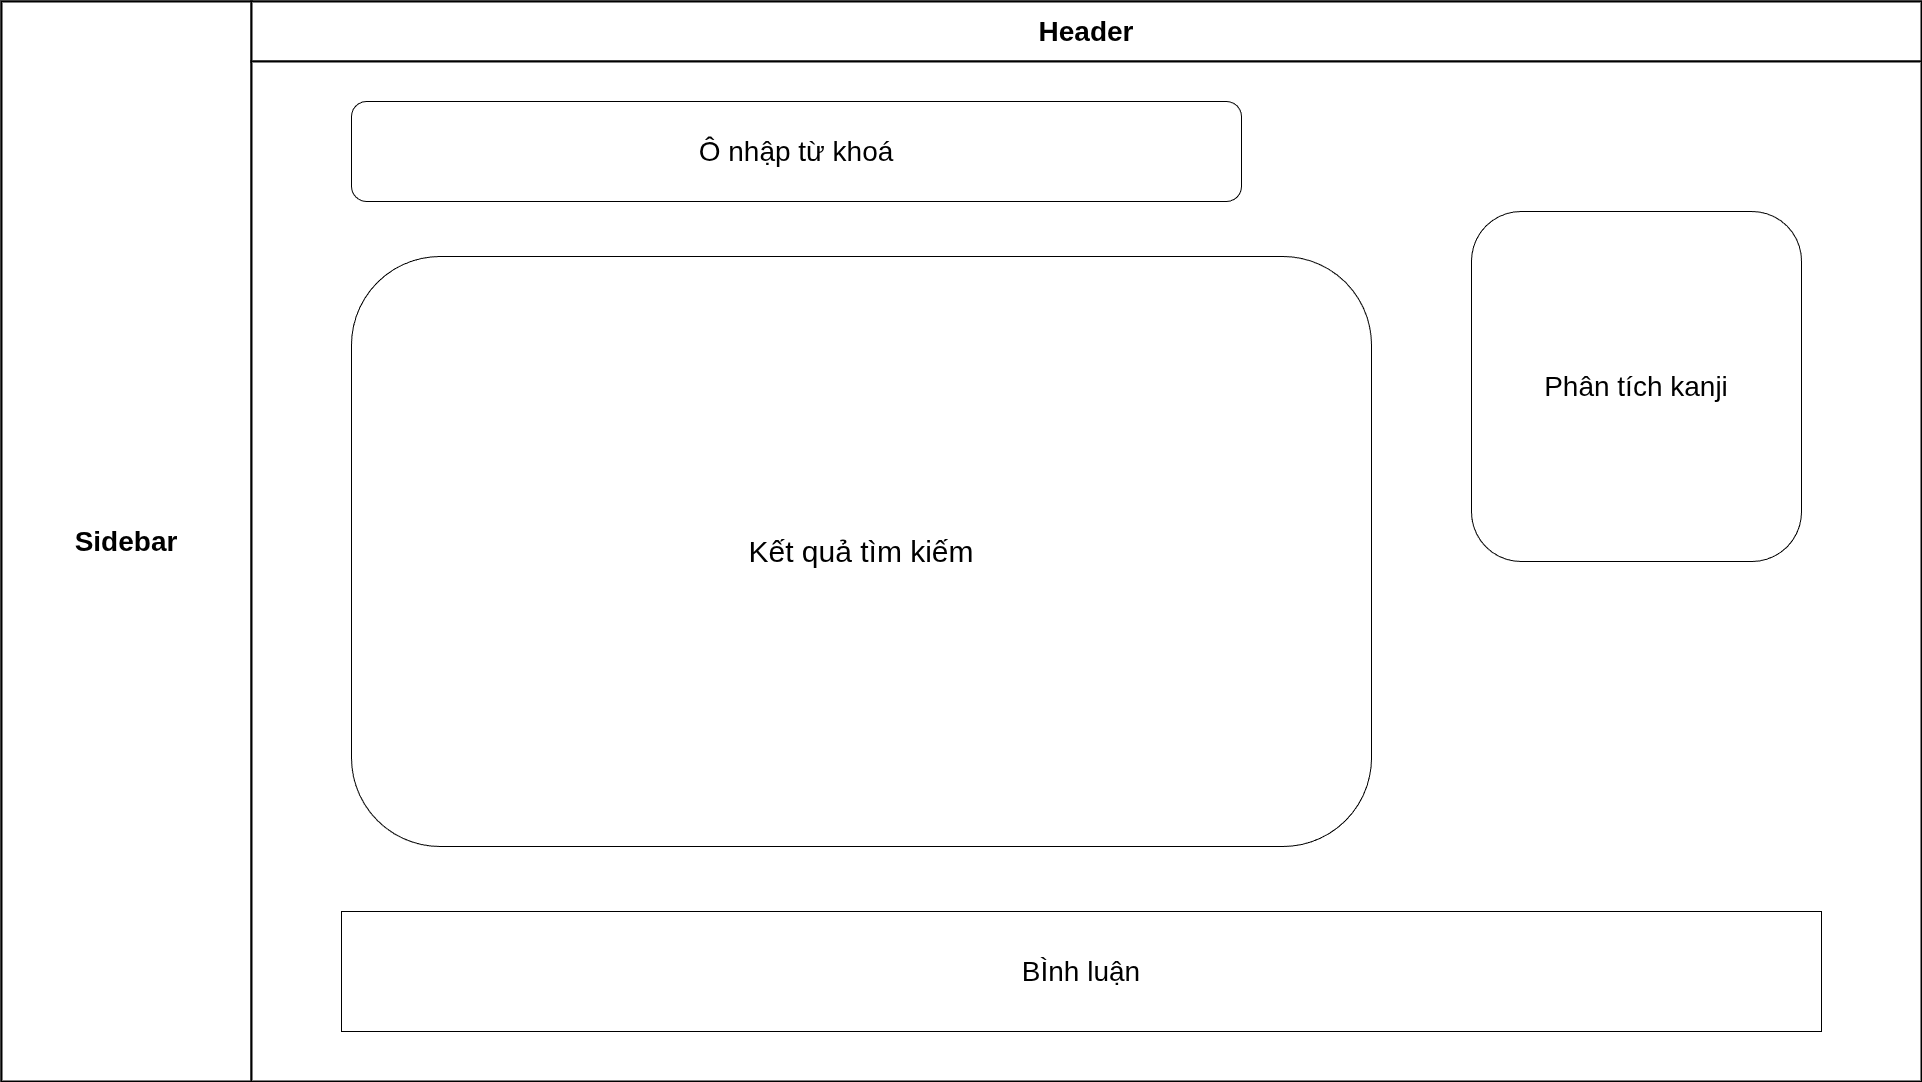

The diagram above was exported from draw.io. Its source (the exported page's mxGraphModel, read from the mxfile embedded in the PNG):
<mxGraphModel dx="3530" dy="2692" grid="1" gridSize="10" guides="1" tooltips="1" connect="1" arrows="1" fold="1" page="1" pageScale="1" pageWidth="850" pageHeight="1100" math="0" shadow="0">
  <root>
    <mxCell id="0" />
    <mxCell id="1" parent="0" />
    <mxCell id="KSuevNmIYYs7GKlsoVXV-1" parent="1" style="rounded=0;whiteSpace=wrap;html=1;fillColor=#ffffff;strokeColor=#000000;strokeWidth=2;" value="" vertex="1">
      <mxGeometry height="1080" width="1920" as="geometry" />
    </mxCell>
    <mxCell id="KSuevNmIYYs7GKlsoVXV-2" parent="1" style="rounded=0;whiteSpace=wrap;html=1;fillColor=#ffffff;strokeColor=#000000;strokeWidth=2;align=center;verticalAlign=middle;fontSize=28;" value="&lt;b&gt;Sidebar&lt;/b&gt;" vertex="1">
      <mxGeometry height="1080" width="250" as="geometry" />
    </mxCell>
    <mxCell id="KSuevNmIYYs7GKlsoVXV-3" parent="1" style="rounded=0;whiteSpace=wrap;html=1;fillColor=#ffffff;strokeColor=#000000;strokeWidth=2;align=center;verticalAlign=middle;fontSize=28;" value="&lt;b&gt;Header&lt;/b&gt;" vertex="1">
      <mxGeometry height="60" width="1670" x="250" as="geometry" />
    </mxCell>
    <mxCell id="KSuevNmIYYs7GKlsoVXV-4" parent="1" style="rounded=0;whiteSpace=wrap;html=1;fillColor=#ffffff;strokeColor=#000000;strokeWidth=2;align=center;verticalAlign=middle;fontSize=28;" value="" vertex="1">
      <mxGeometry height="1020" width="1670" x="250" y="60" as="geometry" />
    </mxCell>
    <mxCell id="KSuevNmIYYs7GKlsoVXV-21" parent="1" style="rounded=1;whiteSpace=wrap;html=1;" value="&lt;font style=&quot;font-size: 28px;&quot;&gt;Ô nhập từ khoá&lt;/font&gt;" vertex="1">
      <mxGeometry height="100" width="890" x="350" y="100" as="geometry" />
    </mxCell>
    <mxCell id="KSuevNmIYYs7GKlsoVXV-23" parent="1" style="rounded=1;whiteSpace=wrap;html=1;" value="&lt;font style=&quot;font-size: 30px;&quot;&gt;Kết quả tìm kiếm&lt;/font&gt;" vertex="1">
      <mxGeometry height="590" width="1020" x="350" y="255" as="geometry" />
    </mxCell>
    <mxCell id="KSuevNmIYYs7GKlsoVXV-24" parent="1" style="rounded=0;whiteSpace=wrap;html=1;" value="&lt;font style=&quot;font-size: 28px;&quot;&gt;BÌnh luận&lt;/font&gt;" vertex="1">
      <mxGeometry height="120" width="1480" x="340" y="910" as="geometry" />
    </mxCell>
    <mxCell id="KSuevNmIYYs7GKlsoVXV-25" parent="1" style="rounded=1;whiteSpace=wrap;html=1;" value="&lt;font style=&quot;font-size: 28px;&quot;&gt;Phân tích kanji&lt;/font&gt;" vertex="1">
      <mxGeometry height="350" width="330" x="1470" y="210" as="geometry" />
    </mxCell>
  </root>
</mxGraphModel>